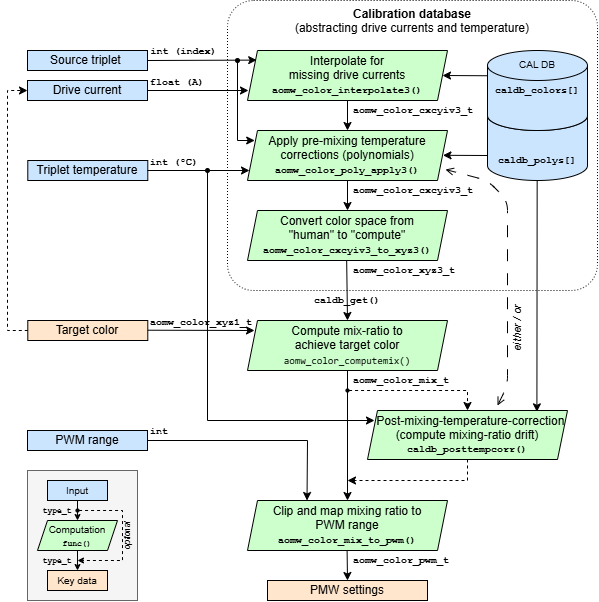

The diagram above was exported from draw.io. Its source (the exported page's mxGraphModel, read from the mxfile embedded in the PNG):
<mxGraphModel dx="1050" dy="838" grid="1" gridSize="10" guides="1" tooltips="1" connect="1" arrows="1" fold="1" page="1" pageScale="1" pageWidth="1169" pageHeight="827" math="0" shadow="0">
  <root>
    <mxCell id="0" />
    <mxCell id="1" parent="0" />
    <mxCell id="wohLIwiFQS-Oybthkj8n-24" value="" style="rounded=0;whiteSpace=wrap;html=1;fillColor=#f5f5f5;fontColor=#333333;strokeColor=#666666;" vertex="1" parent="1">
      <mxGeometry x="40" y="600" width="110" height="130" as="geometry" />
    </mxCell>
    <mxCell id="wohLIwiFQS-Oybthkj8n-10" value="" style="shape=cylinder3;whiteSpace=wrap;html=1;boundedLbl=1;backgroundOutline=1;size=15;rounded=0;strokeColor=default;align=center;verticalAlign=middle;fontFamily=Helvetica;fontSize=12;fontColor=default;fillColor=#CCE5FF;" vertex="1" parent="1">
      <mxGeometry x="500" y="230" width="100" height="80" as="geometry" />
    </mxCell>
    <mxCell id="DLRv8Cw5CecYUfseqfOb-2" value="&lt;b&gt;Calibration database&lt;/b&gt;&lt;br&gt;(abstracting drive currents and temperature)" style="rounded=1;whiteSpace=wrap;html=1;fillColor=none;verticalAlign=top;perimeterSpacing=0;arcSize=9;dashed=1;dashPattern=1 2;" parent="1" vertex="1">
      <mxGeometry x="240" y="130" width="370" height="290" as="geometry" />
    </mxCell>
    <mxCell id="S9XtIUl7NKEbt34yl9aX-8" value="" style="endArrow=classic;html=1;rounded=0;startArrow=oval;startFill=1;startSize=3.937;" parent="1" edge="1">
      <mxGeometry width="50" height="50" relative="1" as="geometry">
        <mxPoint x="220" y="300" as="sourcePoint" />
        <mxPoint x="387" y="550" as="targetPoint" />
        <Array as="points">
          <mxPoint x="220" y="550" />
        </Array>
      </mxGeometry>
    </mxCell>
    <mxCell id="DLRv8Cw5CecYUfseqfOb-46" value="" style="endArrow=classic;html=1;rounded=0;entryX=0.847;entryY=0.027;entryDx=0;entryDy=0;entryPerimeter=0;" parent="1" edge="1" target="DLRv8Cw5CecYUfseqfOb-27">
      <mxGeometry width="50" height="50" relative="1" as="geometry">
        <mxPoint x="549.6600000000001" y="310" as="sourcePoint" />
        <mxPoint x="549.6600000000001" y="560" as="targetPoint" />
      </mxGeometry>
    </mxCell>
    <mxCell id="DLRv8Cw5CecYUfseqfOb-13" value="&lt;div&gt;Compute mix-ratio to &lt;br&gt;achieve target color&lt;br&gt;&lt;br&gt;&lt;/div&gt;" style="shape=parallelogram;perimeter=parallelogramPerimeter;whiteSpace=wrap;html=1;fixedSize=1;fillColor=#CCFFCC;size=10;" parent="1" vertex="1">
      <mxGeometry x="260" y="450" width="200" height="50" as="geometry" />
    </mxCell>
    <mxCell id="DLRv8Cw5CecYUfseqfOb-21" value="&lt;font face=&quot;Consolas, Courier New, monospace&quot;&gt;&lt;span style=&quot;white-space: pre;&quot;&gt;aomw_color_computemix()&lt;/span&gt;&lt;/font&gt;" style="text;html=1;align=center;verticalAlign=middle;whiteSpace=wrap;rounded=0;fontSize=10;" parent="1" vertex="1">
      <mxGeometry x="280" y="480" width="160" height="20" as="geometry" />
    </mxCell>
    <mxCell id="DLRv8Cw5CecYUfseqfOb-22" value="Target color" style="rounded=0;whiteSpace=wrap;html=1;fillColor=#FFE6CC;strokeColor=default;align=center;verticalAlign=middle;fontFamily=Helvetica;fontSize=12;fontColor=default;" parent="1" vertex="1">
      <mxGeometry x="40.290000000000006" y="450" width="120" height="20" as="geometry" />
    </mxCell>
    <mxCell id="DLRv8Cw5CecYUfseqfOb-24" value="&lt;span style=&quot;white-space: pre;&quot;&gt; aomw_color_xyz3_t&lt;/span&gt;" style="text;html=1;align=left;verticalAlign=middle;whiteSpace=wrap;rounded=0;fontSize=10;fontFamily=Courier New;fontStyle=1;spacing=0;spacingLeft=0;" parent="1" vertex="1">
      <mxGeometry x="360" y="390" width="160" height="20" as="geometry" />
    </mxCell>
    <mxCell id="DLRv8Cw5CecYUfseqfOb-25" value="&lt;span style=&quot;white-space: pre;&quot;&gt;aomw_color_xyz1_t&lt;/span&gt;" style="text;html=1;align=left;verticalAlign=middle;whiteSpace=wrap;rounded=0;fontSize=10;fontFamily=Courier New;fontStyle=1;spacing=0;spacingLeft=3.937;spacingTop=3.937;" parent="1" vertex="1">
      <mxGeometry x="160.29" y="440" width="110" height="20" as="geometry" />
    </mxCell>
    <mxCell id="DLRv8Cw5CecYUfseqfOb-27" value="&lt;div&gt;&amp;nbsp; Post-mixing-temperature-correction&lt;br&gt;(compute mixing-ratio drift)&lt;/div&gt;&lt;div&gt;&lt;br&gt;&lt;/div&gt;" style="shape=parallelogram;perimeter=parallelogramPerimeter;whiteSpace=wrap;html=1;fixedSize=1;fillColor=#CCFFCC;size=10;" parent="1" vertex="1">
      <mxGeometry x="380" y="540" width="200" height="49" as="geometry" />
    </mxCell>
    <mxCell id="DLRv8Cw5CecYUfseqfOb-28" value="&lt;font&gt;&lt;span style=&quot;white-space: pre;&quot;&gt;caldb_posttempcorr()&lt;/span&gt;&lt;/font&gt;" style="text;html=1;align=center;verticalAlign=middle;whiteSpace=wrap;rounded=0;fontSize=10;fontFamily=Courier New;fontStyle=1" parent="1" vertex="1">
      <mxGeometry x="400" y="569" width="160" height="20" as="geometry" />
    </mxCell>
    <mxCell id="DLRv8Cw5CecYUfseqfOb-29" value="" style="endArrow=classic;html=1;rounded=0;entryX=0.5;entryY=0;entryDx=0;entryDy=0;startArrow=oval;startFill=1;dashed=1;startSize=3.1496;" parent="1" target="DLRv8Cw5CecYUfseqfOb-27" edge="1">
      <mxGeometry width="50" height="50" relative="1" as="geometry">
        <mxPoint x="360" y="520" as="sourcePoint" />
        <mxPoint x="280" y="540" as="targetPoint" />
        <Array as="points">
          <mxPoint x="480" y="520" />
        </Array>
      </mxGeometry>
    </mxCell>
    <mxCell id="DLRv8Cw5CecYUfseqfOb-30" value="" style="endArrow=classic;html=1;rounded=0;startArrow=none;startFill=0;dashed=1;startSize=3.1496;exitX=0.5;exitY=1;exitDx=0;exitDy=0;" parent="1" source="DLRv8Cw5CecYUfseqfOb-28" edge="1">
      <mxGeometry width="50" height="50" relative="1" as="geometry">
        <mxPoint x="480" y="600" as="sourcePoint" />
        <mxPoint x="360" y="610" as="targetPoint" />
        <Array as="points">
          <mxPoint x="480" y="610" />
        </Array>
      </mxGeometry>
    </mxCell>
    <mxCell id="DLRv8Cw5CecYUfseqfOb-31" value="&lt;font&gt;&lt;span style=&quot;white-space: pre;&quot;&gt; aomw_color_mix_t&lt;/span&gt;&lt;/font&gt;" style="text;html=1;align=left;verticalAlign=middle;whiteSpace=wrap;rounded=0;fontSize=10;fontFamily=Courier New;fontStyle=1;spacing=0;spacingLeft=0;" parent="1" vertex="1">
      <mxGeometry x="360" y="500" width="160" height="20" as="geometry" />
    </mxCell>
    <mxCell id="DLRv8Cw5CecYUfseqfOb-32" value="&lt;div&gt;Clip and map mixing ratio to &lt;br&gt;PWM range&lt;br&gt;&lt;br&gt;&lt;/div&gt;" style="shape=parallelogram;perimeter=parallelogramPerimeter;whiteSpace=wrap;html=1;fixedSize=1;fillColor=#CCFFCC;size=10;" parent="1" vertex="1">
      <mxGeometry x="260" y="630" width="200" height="50" as="geometry" />
    </mxCell>
    <mxCell id="DLRv8Cw5CecYUfseqfOb-33" value="&lt;font&gt;&lt;span style=&quot;white-space: pre;&quot;&gt;aomw_color_mix_to_pwm()&lt;/span&gt;&lt;/font&gt;" style="text;html=1;align=center;verticalAlign=middle;whiteSpace=wrap;rounded=0;fontSize=10;fontFamily=Courier New;fontStyle=1" parent="1" vertex="1">
      <mxGeometry x="280" y="660" width="160" height="20" as="geometry" />
    </mxCell>
    <mxCell id="DLRv8Cw5CecYUfseqfOb-34" value="&lt;div&gt;PWM range&lt;br&gt;&lt;/div&gt;" style="rounded=0;whiteSpace=wrap;html=1;fillColor=#CCE5FF;" parent="1" vertex="1">
      <mxGeometry x="40" y="560" width="120" height="20" as="geometry" />
    </mxCell>
    <mxCell id="DLRv8Cw5CecYUfseqfOb-35" style="edgeStyle=orthogonalEdgeStyle;rounded=0;orthogonalLoop=1;jettySize=auto;html=1;entryX=0.304;entryY=0.021;entryDx=0;entryDy=0;entryPerimeter=0;exitX=1;exitY=0.5;exitDx=0;exitDy=0;" parent="1" source="DLRv8Cw5CecYUfseqfOb-34" edge="1">
      <mxGeometry relative="1" as="geometry">
        <mxPoint x="319.51" y="630" as="targetPoint" />
        <mxPoint x="250" y="580" as="sourcePoint" />
      </mxGeometry>
    </mxCell>
    <mxCell id="DLRv8Cw5CecYUfseqfOb-36" value="&lt;span style=&quot;white-space: pre;&quot;&gt;int&lt;/span&gt;" style="text;html=1;align=left;verticalAlign=middle;whiteSpace=wrap;rounded=0;fontSize=10;fontFamily=Courier New;fontStyle=1;spacing=0;spacingLeft=3.937;spacingTop=3.937;" parent="1" vertex="1">
      <mxGeometry x="160.29" y="549" width="80" height="20" as="geometry" />
    </mxCell>
    <mxCell id="DLRv8Cw5CecYUfseqfOb-38" value="&lt;font&gt;&lt;span style=&quot;white-space: pre;&quot;&gt; aomw_color_pwm_t&lt;/span&gt;&lt;/font&gt;" style="text;html=1;align=left;verticalAlign=middle;whiteSpace=wrap;rounded=0;fontSize=10;fontFamily=Courier New;fontStyle=1;spacing=0;spacingLeft=0;" parent="1" vertex="1">
      <mxGeometry x="360" y="680" width="160" height="20" as="geometry" />
    </mxCell>
    <mxCell id="DLRv8Cw5CecYUfseqfOb-40" value="" style="endArrow=classic;html=1;rounded=0;entryX=0.5;entryY=0;entryDx=0;entryDy=0;" parent="1" target="DLRv8Cw5CecYUfseqfOb-47" edge="1">
      <mxGeometry width="50" height="50" relative="1" as="geometry">
        <mxPoint x="359.6" y="680" as="sourcePoint" />
        <mxPoint x="360" y="720" as="targetPoint" />
      </mxGeometry>
    </mxCell>
    <mxCell id="DLRv8Cw5CecYUfseqfOb-42" value="" style="endArrow=classic;html=1;rounded=0;" parent="1" edge="1">
      <mxGeometry width="50" height="50" relative="1" as="geometry">
        <mxPoint x="359.17" y="390" as="sourcePoint" />
        <mxPoint x="360" y="450" as="targetPoint" />
      </mxGeometry>
    </mxCell>
    <mxCell id="DLRv8Cw5CecYUfseqfOb-43" value="" style="endArrow=classic;html=1;rounded=0;exitX=0;exitY=0;exitDx=0;exitDy=0;entryX=0.5;entryY=0;entryDx=0;entryDy=0;" parent="1" source="DLRv8Cw5CecYUfseqfOb-31" target="DLRv8Cw5CecYUfseqfOb-32" edge="1">
      <mxGeometry width="50" height="50" relative="1" as="geometry">
        <mxPoint x="360" y="490" as="sourcePoint" />
        <mxPoint x="360" y="620" as="targetPoint" />
      </mxGeometry>
    </mxCell>
    <mxCell id="DLRv8Cw5CecYUfseqfOb-47" value="&lt;div&gt;PMW settings&lt;/div&gt;" style="rounded=0;whiteSpace=wrap;html=1;fillColor=#FFE6CC;" parent="1" vertex="1">
      <mxGeometry x="280" y="710" width="160" height="20" as="geometry" />
    </mxCell>
    <mxCell id="DLRv8Cw5CecYUfseqfOb-50" value="Source triplet&amp;nbsp;" style="rounded=0;whiteSpace=wrap;html=1;fillColor=#CCE5FF;" parent="1" vertex="1">
      <mxGeometry x="40.00000000000001" y="180" width="120" height="20" as="geometry" />
    </mxCell>
    <mxCell id="DLRv8Cw5CecYUfseqfOb-52" value="&lt;span style=&quot;white-space: pre;&quot;&gt;int (index)&lt;/span&gt;" style="text;html=1;align=center;verticalAlign=middle;whiteSpace=wrap;rounded=0;fontSize=10;fontFamily=Courier New;fontStyle=1;spacing=0;spacingLeft=3.937;spacingTop=3.937;" parent="1" vertex="1">
      <mxGeometry x="160.00000000000003" y="170" width="70" height="20" as="geometry" />
    </mxCell>
    <mxCell id="DLRv8Cw5CecYUfseqfOb-9" value="Convert color space from&lt;br&gt;&quot;human&quot; to &quot;compute&quot;&lt;div&gt;&lt;br/&gt;&lt;/div&gt;" style="shape=parallelogram;perimeter=parallelogramPerimeter;whiteSpace=wrap;html=1;fixedSize=1;rounded=0;strokeColor=default;align=center;verticalAlign=middle;fontFamily=Helvetica;fontSize=12;fontColor=default;fillColor=#CCFFCC;size=10;" parent="1" vertex="1">
      <mxGeometry x="260" y="340" width="200" height="50" as="geometry" />
    </mxCell>
    <mxCell id="DLRv8Cw5CecYUfseqfOb-8" value="&lt;span style=&quot;white-space: pre;&quot;&gt;aomw_color_cxcyiv3_to_xyz3()&lt;/span&gt;" style="text;html=1;align=center;verticalAlign=middle;whiteSpace=wrap;rounded=0;fontSize=10;fontFamily=Courier New;fontStyle=1" parent="1" vertex="1">
      <mxGeometry x="270" y="370" width="180" height="20" as="geometry" />
    </mxCell>
    <mxCell id="DLRv8Cw5CecYUfseqfOb-57" value="&lt;div&gt;Interpolate for &lt;br&gt;missing drive currents&lt;/div&gt;&lt;div&gt;&lt;br&gt;&lt;/div&gt;" style="shape=parallelogram;perimeter=parallelogramPerimeter;whiteSpace=wrap;html=1;fixedSize=1;rounded=0;strokeColor=default;align=center;verticalAlign=middle;fontFamily=Helvetica;fontSize=12;fontColor=default;fillColor=#CCFFCC;size=10;" parent="1" vertex="1">
      <mxGeometry x="260" y="180" width="200" height="50" as="geometry" />
    </mxCell>
    <mxCell id="DLRv8Cw5CecYUfseqfOb-58" value="&lt;font&gt;&lt;span style=&quot;white-space: pre;&quot;&gt;caldb_get()&lt;/span&gt;&lt;/font&gt;" style="text;html=1;align=center;verticalAlign=middle;whiteSpace=wrap;rounded=0;fontSize=10;fontFamily=Courier New;fontStyle=1" parent="1" vertex="1">
      <mxGeometry x="280" y="420" width="160" height="20" as="geometry" />
    </mxCell>
    <mxCell id="DLRv8Cw5CecYUfseqfOb-61" value="&lt;span style=&quot;white-space: pre;&quot;&gt; aomw_color_cxcyiv3_t&lt;/span&gt;" style="text;html=1;align=left;verticalAlign=middle;whiteSpace=wrap;rounded=0;fontSize=10;fontFamily=Courier New;fontStyle=1;spacing=0;spacingLeft=0;" parent="1" vertex="1">
      <mxGeometry x="360" y="230" width="160" height="20" as="geometry" />
    </mxCell>
    <mxCell id="DLRv8Cw5CecYUfseqfOb-63" value="" style="endArrow=classic;html=1;rounded=0;exitX=0;exitY=1;exitDx=0;exitDy=0;entryX=0.046;entryY=0.192;entryDx=0;entryDy=0;entryPerimeter=0;" parent="1" edge="1" target="DLRv8Cw5CecYUfseqfOb-57" source="DLRv8Cw5CecYUfseqfOb-52">
      <mxGeometry width="50" height="50" relative="1" as="geometry">
        <mxPoint x="200" y="199.70999999999998" as="sourcePoint" />
        <mxPoint x="265" y="200" as="targetPoint" />
        <Array as="points" />
      </mxGeometry>
    </mxCell>
    <mxCell id="DLRv8Cw5CecYUfseqfOb-64" value="" style="endArrow=classic;html=1;rounded=0;exitX=0;exitY=0.5;exitDx=0;exitDy=0;exitPerimeter=0;entryX=1;entryY=0.5;entryDx=0;entryDy=0;" parent="1" edge="1" target="DLRv8Cw5CecYUfseqfOb-57">
      <mxGeometry width="50" height="50" relative="1" as="geometry">
        <mxPoint x="500" y="205.25" as="sourcePoint" />
        <mxPoint x="460" y="204.75" as="targetPoint" />
      </mxGeometry>
    </mxCell>
    <mxCell id="DLRv8Cw5CecYUfseqfOb-65" value="either / or" style="endArrow=open;startArrow=open;html=1;rounded=1;fillColor=#ffe6cc;strokeColor=#000000;fontColor=#000000;horizontal=0;startFill=0;endFill=0;curved=0;labelBackgroundColor=none;dashed=1;dashPattern=12 12;fontStyle=2" parent="1" edge="1">
      <mxGeometry x="-0.4351" y="-10" width="50" height="50" relative="1" as="geometry">
        <mxPoint x="510" y="535" as="sourcePoint" />
        <mxPoint x="458" y="299" as="targetPoint" />
        <Array as="points">
          <mxPoint x="520" y="515" />
          <mxPoint x="520" y="330" />
          <mxPoint x="500" y="310" />
        </Array>
        <mxPoint as="offset" />
      </mxGeometry>
    </mxCell>
    <mxCell id="S9XtIUl7NKEbt34yl9aX-2" value="Drive current" style="rounded=0;whiteSpace=wrap;html=1;fillColor=#CCE5FF;" parent="1" vertex="1">
      <mxGeometry x="39.99999999999996" y="210" width="120" height="20" as="geometry" />
    </mxCell>
    <mxCell id="S9XtIUl7NKEbt34yl9aX-3" value="" style="endArrow=classic;html=1;rounded=0;exitX=1;exitY=0.5;exitDx=0;exitDy=0;" parent="1" source="S9XtIUl7NKEbt34yl9aX-2" edge="1">
      <mxGeometry width="50" height="50" relative="1" as="geometry">
        <mxPoint x="640" y="490" as="sourcePoint" />
        <mxPoint x="261" y="220" as="targetPoint" />
      </mxGeometry>
    </mxCell>
    <mxCell id="S9XtIUl7NKEbt34yl9aX-6" value="Triplet temperature" style="rounded=0;whiteSpace=wrap;html=1;fillColor=#CCE5FF;" parent="1" vertex="1">
      <mxGeometry x="40.29" y="290" width="120" height="20" as="geometry" />
    </mxCell>
    <mxCell id="S9XtIUl7NKEbt34yl9aX-10" value="&lt;span style=&quot;white-space: pre;&quot;&gt;float (A)&lt;/span&gt;" style="text;html=1;align=left;verticalAlign=middle;whiteSpace=wrap;rounded=0;fontSize=10;fontFamily=Courier New;fontStyle=1;spacing=0;spacingLeft=3.937;spacingTop=3.937;" parent="1" vertex="1">
      <mxGeometry x="160.29000000000002" y="200" width="80" height="20" as="geometry" />
    </mxCell>
    <mxCell id="S9XtIUl7NKEbt34yl9aX-11" value="&lt;span style=&quot;white-space: pre;&quot;&gt;int (&lt;/span&gt;&lt;span style=&quot;white-space: pre;&quot;&gt;&lt;font&gt;º&lt;/font&gt;&lt;/span&gt;&lt;span style=&quot;white-space: pre;&quot;&gt;C)&lt;/span&gt;" style="text;html=1;align=left;verticalAlign=middle;whiteSpace=wrap;rounded=0;fontSize=10;fontFamily=Courier New;fontStyle=1;spacing=0;spacingLeft=3.937;spacingTop=3.937;" parent="1" vertex="1">
      <mxGeometry x="160.29000000000002" y="280" width="80" height="20" as="geometry" />
    </mxCell>
    <mxCell id="S9XtIUl7NKEbt34yl9aX-12" value="" style="shape=cylinder3;whiteSpace=wrap;html=1;boundedLbl=1;backgroundOutline=1;size=15;rounded=0;strokeColor=default;align=center;verticalAlign=middle;fontFamily=Helvetica;fontSize=12;fontColor=default;fillColor=#CCE5FF;" parent="1" vertex="1">
      <mxGeometry x="500" y="180" width="100" height="80" as="geometry" />
    </mxCell>
    <mxCell id="DLRv8Cw5CecYUfseqfOb-62" value="CAL DB" style="text;html=1;align=center;verticalAlign=bottom;whiteSpace=wrap;rounded=0;fontSize=10;spacingBottom=7.874;" parent="1" vertex="1">
      <mxGeometry x="515" y="180" width="70" height="30" as="geometry" />
    </mxCell>
    <mxCell id="S9XtIUl7NKEbt34yl9aX-14" value="&lt;div&gt;Computation&lt;/div&gt;&lt;div&gt;&lt;br&gt;&lt;/div&gt;" style="shape=parallelogram;perimeter=parallelogramPerimeter;whiteSpace=wrap;html=1;fixedSize=1;fillColor=#CCFFCC;fontSize=10;size=10;" parent="1" vertex="1">
      <mxGeometry x="50" y="650" width="80" height="30" as="geometry" />
    </mxCell>
    <mxCell id="S9XtIUl7NKEbt34yl9aX-15" value="func()" style="text;html=1;align=center;verticalAlign=middle;whiteSpace=wrap;rounded=0;fontSize=8;fontFamily=Courier New;fontStyle=1" parent="1" vertex="1">
      <mxGeometry x="50" y="666" width="80" height="14" as="geometry" />
    </mxCell>
    <mxCell id="S9XtIUl7NKEbt34yl9aX-16" value="Input" style="rounded=0;whiteSpace=wrap;html=1;fillColor=#CCE5FF;fontSize=10;" parent="1" vertex="1">
      <mxGeometry x="60" y="610" width="60" height="20" as="geometry" />
    </mxCell>
    <mxCell id="S9XtIUl7NKEbt34yl9aX-17" value="type_t" style="text;html=1;align=center;verticalAlign=middle;whiteSpace=wrap;rounded=0;fontSize=8;fontFamily=Courier New;fontStyle=1" parent="1" vertex="1">
      <mxGeometry x="50" y="630" width="40" height="20" as="geometry" />
    </mxCell>
    <mxCell id="S9XtIUl7NKEbt34yl9aX-18" value="Key data" style="rounded=0;whiteSpace=wrap;html=1;fillColor=#FFE6CC;fontSize=10;" parent="1" vertex="1">
      <mxGeometry x="60" y="700" width="60" height="20" as="geometry" />
    </mxCell>
    <mxCell id="S9XtIUl7NKEbt34yl9aX-19" value="" style="endArrow=classic;html=1;rounded=0;exitX=0.5;exitY=1;exitDx=0;exitDy=0;fontSize=10;startSize=3.937;endSize=3.937;" parent="1" source="S9XtIUl7NKEbt34yl9aX-16" edge="1">
      <mxGeometry width="50" height="50" relative="1" as="geometry">
        <mxPoint x="89.71000000000004" y="630" as="sourcePoint" />
        <mxPoint x="90" y="650" as="targetPoint" />
      </mxGeometry>
    </mxCell>
    <mxCell id="S9XtIUl7NKEbt34yl9aX-20" value="type_t" style="text;html=1;align=center;verticalAlign=middle;whiteSpace=wrap;rounded=0;fontSize=8;fontFamily=Courier New;fontStyle=1" parent="1" vertex="1">
      <mxGeometry x="50.289999999999964" y="680" width="40" height="20" as="geometry" />
    </mxCell>
    <mxCell id="S9XtIUl7NKEbt34yl9aX-21" value="" style="endArrow=classic;html=1;rounded=0;exitX=0;exitY=0;exitDx=0;exitDy=0;entryX=0.5;entryY=0;entryDx=0;entryDy=0;fontSize=10;endSize=3.937;" parent="1" target="S9XtIUl7NKEbt34yl9aX-18" edge="1">
      <mxGeometry width="50" height="50" relative="1" as="geometry">
        <mxPoint x="90" y="680" as="sourcePoint" />
        <mxPoint x="90.28999999999996" y="700" as="targetPoint" />
      </mxGeometry>
    </mxCell>
    <mxCell id="S9XtIUl7NKEbt34yl9aX-22" value="" style="endArrow=classic;html=1;rounded=0;startArrow=oval;startFill=1;dashed=1;startSize=3.1496;fontSize=10;endSize=3.937;" parent="1" edge="1">
      <mxGeometry width="50" height="50" relative="1" as="geometry">
        <mxPoint x="90" y="640" as="sourcePoint" />
        <mxPoint x="90" y="690" as="targetPoint" />
        <Array as="points">
          <mxPoint x="135" y="640" />
          <mxPoint x="135" y="690" />
        </Array>
      </mxGeometry>
    </mxCell>
    <mxCell id="S9XtIUl7NKEbt34yl9aX-23" value="optional" style="text;html=1;align=center;verticalAlign=middle;whiteSpace=wrap;rounded=0;horizontal=0;fontStyle=2;fontSize=8;" parent="1" vertex="1">
      <mxGeometry x="135" y="640" width="10" height="50" as="geometry" />
    </mxCell>
    <mxCell id="qe8uzF3ILvYH5VwTQjjS-2" value="" style="endArrow=classic;html=1;rounded=0;startArrow=none;startFill=0;dashed=1;startSize=3.1496;exitX=0;exitY=0.5;exitDx=0;exitDy=0;entryX=0;entryY=0.5;entryDx=0;entryDy=0;" parent="1" source="DLRv8Cw5CecYUfseqfOb-22" edge="1" target="S9XtIUl7NKEbt34yl9aX-2">
      <mxGeometry width="50" height="50" relative="1" as="geometry">
        <mxPoint x="120" y="510" as="sourcePoint" />
        <mxPoint x="120" y="420" as="targetPoint" />
        <Array as="points">
          <mxPoint x="20" y="460" />
          <mxPoint x="20" y="220" />
        </Array>
      </mxGeometry>
    </mxCell>
    <mxCell id="qe8uzF3ILvYH5VwTQjjS-5" value="&lt;span style=&quot;white-space: pre;&quot;&gt;aomw_color_interpolate3()&lt;/span&gt;" style="text;html=1;align=center;verticalAlign=middle;whiteSpace=wrap;rounded=0;fontSize=10;fontFamily=Courier New;fontStyle=1" parent="1" vertex="1">
      <mxGeometry x="280" y="210" width="160" height="20" as="geometry" />
    </mxCell>
    <mxCell id="wohLIwiFQS-Oybthkj8n-5" value="&lt;font&gt;&lt;span style=&quot;white-space: pre;&quot;&gt;caldb_colors[]&lt;/span&gt;&lt;/font&gt;" style="text;html=1;align=center;verticalAlign=middle;whiteSpace=wrap;rounded=0;fontSize=10;fontFamily=Courier New;fontStyle=1" vertex="1" parent="1">
      <mxGeometry x="500" y="210" width="100" height="20" as="geometry" />
    </mxCell>
    <mxCell id="wohLIwiFQS-Oybthkj8n-6" value="&lt;div&gt;Apply pre-mixing temperature corrections (polynomials)&lt;br&gt;&lt;br&gt;&lt;/div&gt;" style="shape=parallelogram;perimeter=parallelogramPerimeter;whiteSpace=wrap;html=1;fixedSize=1;rounded=0;strokeColor=default;align=center;verticalAlign=middle;fontFamily=Helvetica;fontSize=12;fontColor=default;fillColor=#CCFFCC;size=10;" vertex="1" parent="1">
      <mxGeometry x="260" y="260" width="200" height="50" as="geometry" />
    </mxCell>
    <mxCell id="wohLIwiFQS-Oybthkj8n-7" value="" style="endArrow=classic;html=1;rounded=0;exitX=0.5;exitY=1;exitDx=0;exitDy=0;entryX=0.5;entryY=0;entryDx=0;entryDy=0;exitPerimeter=0;" edge="1" parent="1" target="wohLIwiFQS-Oybthkj8n-6">
      <mxGeometry width="50" height="50" relative="1" as="geometry">
        <mxPoint x="360" y="230" as="sourcePoint" />
        <mxPoint x="450" y="290" as="targetPoint" />
      </mxGeometry>
    </mxCell>
    <mxCell id="wohLIwiFQS-Oybthkj8n-8" value="&lt;span style=&quot;white-space: pre;&quot;&gt;aomw_color_poly_apply3()&lt;/span&gt;" style="text;html=1;align=center;verticalAlign=middle;whiteSpace=wrap;rounded=0;fontSize=10;fontFamily=Courier New;fontStyle=1" vertex="1" parent="1">
      <mxGeometry x="280" y="290" width="160" height="20" as="geometry" />
    </mxCell>
    <mxCell id="wohLIwiFQS-Oybthkj8n-11" value="&lt;span style=&quot;white-space: pre;&quot;&gt;caldb_polys[]&lt;/span&gt;" style="text;html=1;align=center;verticalAlign=middle;whiteSpace=wrap;rounded=0;fontSize=10;fontFamily=Courier New;fontStyle=1" vertex="1" parent="1">
      <mxGeometry x="500" y="280" width="100" height="20" as="geometry" />
    </mxCell>
    <mxCell id="wohLIwiFQS-Oybthkj8n-12" value="" style="endArrow=classic;html=1;rounded=0;entryX=0.955;entryY=0.79;entryDx=0;entryDy=0;entryPerimeter=0;" edge="1" parent="1">
      <mxGeometry width="50" height="50" relative="1" as="geometry">
        <mxPoint x="500" y="285" as="sourcePoint" />
        <mxPoint x="455.5" y="284.8" as="targetPoint" />
      </mxGeometry>
    </mxCell>
    <mxCell id="wohLIwiFQS-Oybthkj8n-16" value="&lt;span style=&quot;white-space: pre;&quot;&gt; aomw_color_cxcyiv3_t&lt;/span&gt;" style="text;html=1;align=left;verticalAlign=middle;whiteSpace=wrap;rounded=0;fontSize=10;fontFamily=Courier New;fontStyle=1;spacing=0;spacingLeft=0;" vertex="1" parent="1">
      <mxGeometry x="360" y="310" width="160" height="20" as="geometry" />
    </mxCell>
    <mxCell id="wohLIwiFQS-Oybthkj8n-17" value="" style="endArrow=classic;html=1;rounded=0;exitX=0.5;exitY=1;exitDx=0;exitDy=0;entryX=0.5;entryY=0;entryDx=0;entryDy=0;exitPerimeter=0;" edge="1" parent="1">
      <mxGeometry width="50" height="50" relative="1" as="geometry">
        <mxPoint x="360" y="310" as="sourcePoint" />
        <mxPoint x="360" y="340" as="targetPoint" />
      </mxGeometry>
    </mxCell>
    <mxCell id="wohLIwiFQS-Oybthkj8n-18" value="" style="endArrow=classic;html=1;rounded=0;startArrow=oval;startFill=1;startSize=3.937;entryX=0.036;entryY=0.2;entryDx=0;entryDy=0;entryPerimeter=0;" edge="1" parent="1" target="wohLIwiFQS-Oybthkj8n-6">
      <mxGeometry width="50" height="50" relative="1" as="geometry">
        <mxPoint x="250" y="190" as="sourcePoint" />
        <mxPoint x="199" y="489" as="targetPoint" />
        <Array as="points">
          <mxPoint x="250" y="270" />
        </Array>
      </mxGeometry>
    </mxCell>
    <mxCell id="wohLIwiFQS-Oybthkj8n-20" value="" style="endArrow=classic;html=1;rounded=0;" edge="1" parent="1">
      <mxGeometry width="50" height="50" relative="1" as="geometry">
        <mxPoint x="160" y="300" as="sourcePoint" />
        <mxPoint x="262" y="300" as="targetPoint" />
        <Array as="points" />
      </mxGeometry>
    </mxCell>
    <mxCell id="wohLIwiFQS-Oybthkj8n-23" value="" style="endArrow=classic;html=1;rounded=0;" edge="1" parent="1">
      <mxGeometry width="50" height="50" relative="1" as="geometry">
        <mxPoint x="160.29" y="459.71000000000004" as="sourcePoint" />
        <mxPoint x="267" y="460" as="targetPoint" />
        <Array as="points" />
      </mxGeometry>
    </mxCell>
  </root>
</mxGraphModel>